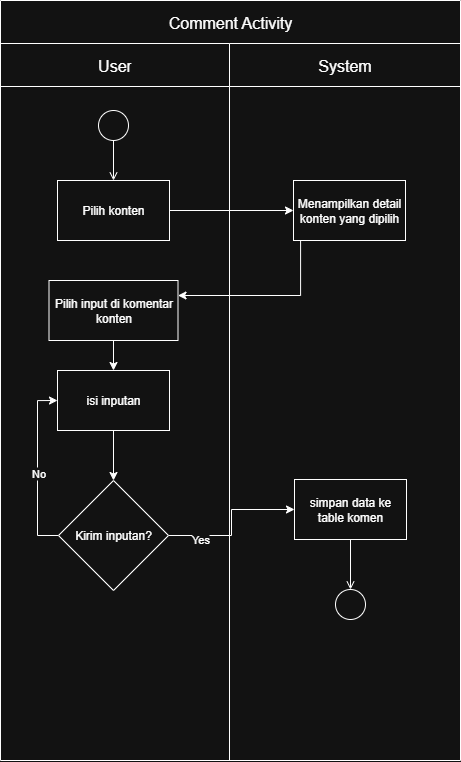

The diagram above was exported from draw.io. Its source (the exported page's mxGraphModel, read from the mxfile embedded in the PNG):
<mxGraphModel dx="735" dy="845" grid="1" gridSize="10" guides="1" tooltips="1" connect="1" arrows="1" fold="1" page="1" pageScale="1" pageWidth="850" pageHeight="1100" math="0" shadow="0">
  <root>
    <mxCell id="0" />
    <mxCell id="1" parent="0" />
    <mxCell id="nEQ90Htf_OKVMsTWW1wd-1" value="" style="shape=table;startSize=0;container=1;collapsible=0;childLayout=tableLayout;fontSize=16;" vertex="1" parent="1">
      <mxGeometry x="1220" y="300" width="460" height="760.0000000000002" as="geometry" />
    </mxCell>
    <mxCell id="nEQ90Htf_OKVMsTWW1wd-2" style="shape=tableRow;horizontal=0;startSize=0;swimlaneHead=0;swimlaneBody=0;strokeColor=inherit;top=0;left=0;bottom=0;right=0;collapsible=0;dropTarget=0;fillColor=none;points=[[0,0.5],[1,0.5]];portConstraint=eastwest;fontSize=16;" vertex="1" parent="nEQ90Htf_OKVMsTWW1wd-1">
      <mxGeometry width="460" height="43" as="geometry" />
    </mxCell>
    <mxCell id="nEQ90Htf_OKVMsTWW1wd-3" value="Comment Activity" style="shape=partialRectangle;html=1;whiteSpace=wrap;connectable=0;strokeColor=inherit;overflow=hidden;fillColor=none;top=0;left=0;bottom=0;right=0;pointerEvents=1;fontSize=16;rowspan=1;colspan=2;" vertex="1" parent="nEQ90Htf_OKVMsTWW1wd-2">
      <mxGeometry width="460" height="43" as="geometry">
        <mxRectangle width="229" height="43" as="alternateBounds" />
      </mxGeometry>
    </mxCell>
    <mxCell id="nEQ90Htf_OKVMsTWW1wd-5" value="" style="shape=tableRow;horizontal=0;startSize=0;swimlaneHead=0;swimlaneBody=0;strokeColor=inherit;top=0;left=0;bottom=0;right=0;collapsible=0;dropTarget=0;fillColor=none;points=[[0,0.5],[1,0.5]];portConstraint=eastwest;fontSize=16;" vertex="1" parent="nEQ90Htf_OKVMsTWW1wd-1">
      <mxGeometry y="43" width="460" height="43" as="geometry" />
    </mxCell>
    <mxCell id="nEQ90Htf_OKVMsTWW1wd-6" value="User" style="shape=partialRectangle;html=1;whiteSpace=wrap;connectable=0;strokeColor=inherit;overflow=hidden;fillColor=none;top=0;left=0;bottom=0;right=0;pointerEvents=1;fontSize=16;" vertex="1" parent="nEQ90Htf_OKVMsTWW1wd-5">
      <mxGeometry width="229" height="43" as="geometry">
        <mxRectangle width="229" height="43" as="alternateBounds" />
      </mxGeometry>
    </mxCell>
    <mxCell id="nEQ90Htf_OKVMsTWW1wd-7" value="System" style="shape=partialRectangle;html=1;whiteSpace=wrap;connectable=0;strokeColor=inherit;overflow=hidden;fillColor=none;top=0;left=0;bottom=0;right=0;pointerEvents=1;fontSize=16;" vertex="1" parent="nEQ90Htf_OKVMsTWW1wd-5">
      <mxGeometry x="229" width="231" height="43" as="geometry">
        <mxRectangle width="231" height="43" as="alternateBounds" />
      </mxGeometry>
    </mxCell>
    <mxCell id="nEQ90Htf_OKVMsTWW1wd-8" value="" style="shape=tableRow;horizontal=0;startSize=0;swimlaneHead=0;swimlaneBody=0;strokeColor=inherit;top=0;left=0;bottom=0;right=0;collapsible=0;dropTarget=0;fillColor=none;points=[[0,0.5],[1,0.5]];portConstraint=eastwest;fontSize=16;" vertex="1" parent="nEQ90Htf_OKVMsTWW1wd-1">
      <mxGeometry y="86" width="460" height="674" as="geometry" />
    </mxCell>
    <mxCell id="nEQ90Htf_OKVMsTWW1wd-9" value="" style="shape=partialRectangle;html=1;whiteSpace=wrap;connectable=0;strokeColor=inherit;overflow=hidden;fillColor=none;top=0;left=0;bottom=0;right=0;pointerEvents=1;fontSize=16;" vertex="1" parent="nEQ90Htf_OKVMsTWW1wd-8">
      <mxGeometry width="229" height="674" as="geometry">
        <mxRectangle width="229" height="674" as="alternateBounds" />
      </mxGeometry>
    </mxCell>
    <mxCell id="nEQ90Htf_OKVMsTWW1wd-10" value="" style="shape=partialRectangle;html=1;whiteSpace=wrap;connectable=0;strokeColor=inherit;overflow=hidden;fillColor=none;top=0;left=0;bottom=0;right=0;pointerEvents=1;fontSize=16;" vertex="1" parent="nEQ90Htf_OKVMsTWW1wd-8">
      <mxGeometry x="229" width="231" height="674" as="geometry">
        <mxRectangle width="231" height="674" as="alternateBounds" />
      </mxGeometry>
    </mxCell>
    <mxCell id="nEQ90Htf_OKVMsTWW1wd-11" value="" style="ellipse;html=1;" vertex="1" parent="1">
      <mxGeometry x="1318" y="410" width="30" height="30" as="geometry" />
    </mxCell>
    <mxCell id="nEQ90Htf_OKVMsTWW1wd-12" value="" style="endArrow=open;html=1;rounded=0;align=center;verticalAlign=top;endFill=0;labelBackgroundColor=none;endSize=6;entryX=0.5;entryY=0;entryDx=0;entryDy=0;" edge="1" parent="1" source="nEQ90Htf_OKVMsTWW1wd-11" target="nEQ90Htf_OKVMsTWW1wd-14">
      <mxGeometry relative="1" as="geometry">
        <mxPoint x="1360" y="425" as="targetPoint" />
      </mxGeometry>
    </mxCell>
    <mxCell id="nEQ90Htf_OKVMsTWW1wd-13" style="edgeStyle=orthogonalEdgeStyle;rounded=0;orthogonalLoop=1;jettySize=auto;html=1;entryX=0;entryY=0.5;entryDx=0;entryDy=0;" edge="1" parent="1" source="nEQ90Htf_OKVMsTWW1wd-14" target="nEQ90Htf_OKVMsTWW1wd-16">
      <mxGeometry relative="1" as="geometry" />
    </mxCell>
    <mxCell id="nEQ90Htf_OKVMsTWW1wd-14" value="Pilih konten" style="rounded=0;whiteSpace=wrap;html=1;" vertex="1" parent="1">
      <mxGeometry x="1277" y="480" width="112" height="60" as="geometry" />
    </mxCell>
    <mxCell id="nEQ90Htf_OKVMsTWW1wd-15" style="edgeStyle=orthogonalEdgeStyle;rounded=0;orthogonalLoop=1;jettySize=auto;html=1;entryX=1;entryY=0.25;entryDx=0;entryDy=0;" edge="1" parent="1" source="nEQ90Htf_OKVMsTWW1wd-16" target="nEQ90Htf_OKVMsTWW1wd-18">
      <mxGeometry relative="1" as="geometry">
        <Array as="points">
          <mxPoint x="1520" y="595" />
        </Array>
      </mxGeometry>
    </mxCell>
    <mxCell id="nEQ90Htf_OKVMsTWW1wd-16" value="Menampilkan detail konten yang dipilih" style="rounded=0;whiteSpace=wrap;html=1;" vertex="1" parent="1">
      <mxGeometry x="1513" y="480" width="112" height="60" as="geometry" />
    </mxCell>
    <mxCell id="nEQ90Htf_OKVMsTWW1wd-31" value="" style="edgeStyle=orthogonalEdgeStyle;rounded=0;orthogonalLoop=1;jettySize=auto;html=1;" edge="1" parent="1" source="nEQ90Htf_OKVMsTWW1wd-18" target="nEQ90Htf_OKVMsTWW1wd-27">
      <mxGeometry relative="1" as="geometry" />
    </mxCell>
    <mxCell id="nEQ90Htf_OKVMsTWW1wd-18" value="Pilih input di komentar konten" style="rounded=0;whiteSpace=wrap;html=1;" vertex="1" parent="1">
      <mxGeometry x="1268.5" y="580" width="129" height="60" as="geometry" />
    </mxCell>
    <mxCell id="nEQ90Htf_OKVMsTWW1wd-35" style="edgeStyle=orthogonalEdgeStyle;rounded=0;orthogonalLoop=1;jettySize=auto;html=1;entryX=0;entryY=0.5;entryDx=0;entryDy=0;" edge="1" parent="1" source="nEQ90Htf_OKVMsTWW1wd-22" target="nEQ90Htf_OKVMsTWW1wd-23">
      <mxGeometry relative="1" as="geometry" />
    </mxCell>
    <mxCell id="nEQ90Htf_OKVMsTWW1wd-38" value="Yes" style="edgeLabel;html=1;align=center;verticalAlign=middle;resizable=0;points=[];" vertex="1" connectable="0" parent="nEQ90Htf_OKVMsTWW1wd-35">
      <mxGeometry x="-0.5921" y="-3" relative="1" as="geometry">
        <mxPoint as="offset" />
      </mxGeometry>
    </mxCell>
    <mxCell id="nEQ90Htf_OKVMsTWW1wd-36" style="edgeStyle=orthogonalEdgeStyle;rounded=0;orthogonalLoop=1;jettySize=auto;html=1;entryX=0;entryY=0.5;entryDx=0;entryDy=0;" edge="1" parent="1" source="nEQ90Htf_OKVMsTWW1wd-22" target="nEQ90Htf_OKVMsTWW1wd-27">
      <mxGeometry relative="1" as="geometry">
        <Array as="points">
          <mxPoint x="1257" y="835" />
          <mxPoint x="1257" y="700" />
        </Array>
      </mxGeometry>
    </mxCell>
    <mxCell id="nEQ90Htf_OKVMsTWW1wd-37" value="No" style="edgeLabel;html=1;align=center;verticalAlign=middle;resizable=0;points=[];" vertex="1" connectable="0" parent="nEQ90Htf_OKVMsTWW1wd-36">
      <mxGeometry x="-0.0568" relative="1" as="geometry">
        <mxPoint as="offset" />
      </mxGeometry>
    </mxCell>
    <mxCell id="nEQ90Htf_OKVMsTWW1wd-22" value="Kirim inputan?" style="rhombus;whiteSpace=wrap;html=1;" vertex="1" parent="1">
      <mxGeometry x="1278" y="780" width="110" height="110" as="geometry" />
    </mxCell>
    <mxCell id="nEQ90Htf_OKVMsTWW1wd-23" value="simpan data ke table komen" style="rounded=0;whiteSpace=wrap;html=1;" vertex="1" parent="1">
      <mxGeometry x="1514" y="779" width="112" height="60" as="geometry" />
    </mxCell>
    <mxCell id="nEQ90Htf_OKVMsTWW1wd-24" value="" style="ellipse;html=1;" vertex="1" parent="1">
      <mxGeometry x="1555" y="889" width="30" height="30" as="geometry" />
    </mxCell>
    <mxCell id="nEQ90Htf_OKVMsTWW1wd-25" value="" style="endArrow=open;html=1;rounded=0;align=center;verticalAlign=top;endFill=0;labelBackgroundColor=none;endSize=6;exitX=0.5;exitY=1;exitDx=0;exitDy=0;" edge="1" parent="1" source="nEQ90Htf_OKVMsTWW1wd-23" target="nEQ90Htf_OKVMsTWW1wd-24">
      <mxGeometry relative="1" as="geometry">
        <mxPoint x="1515" y="904" as="sourcePoint" />
      </mxGeometry>
    </mxCell>
    <mxCell id="nEQ90Htf_OKVMsTWW1wd-34" value="" style="edgeStyle=orthogonalEdgeStyle;rounded=0;orthogonalLoop=1;jettySize=auto;html=1;" edge="1" parent="1" source="nEQ90Htf_OKVMsTWW1wd-27" target="nEQ90Htf_OKVMsTWW1wd-22">
      <mxGeometry relative="1" as="geometry" />
    </mxCell>
    <mxCell id="nEQ90Htf_OKVMsTWW1wd-27" value="isi inputan" style="rounded=0;whiteSpace=wrap;html=1;" vertex="1" parent="1">
      <mxGeometry x="1277" y="670" width="112" height="60" as="geometry" />
    </mxCell>
  </root>
</mxGraphModel>